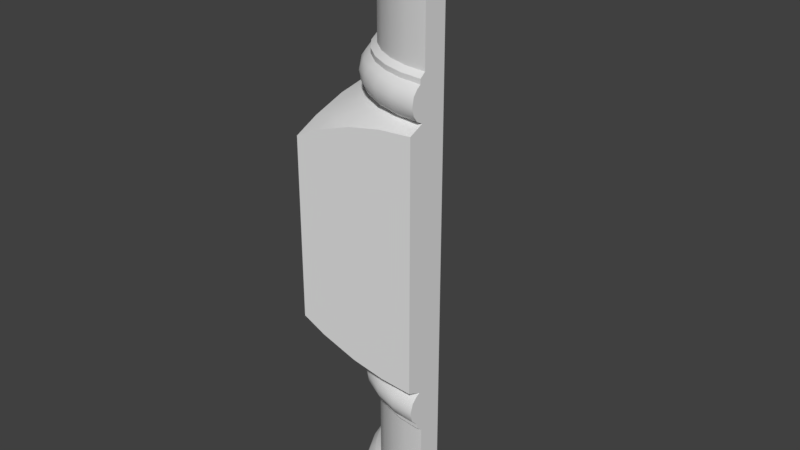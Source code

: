 # Source: OWP_6995.blend  (saved by Blender 2.78.0; exported with 4.5.12 LTS)
import bpy
from mathutils import Matrix  # noqa: F401  (used for matrix-valued properties, if any)

bpy.ops.wm.read_factory_settings(use_empty=True)
scene = bpy.context.scene
scene.name = 'Scene'

# ---- collections
col_collection_1 = bpy.data.collections.new('Collection 1'); scene.collection.children.link(col_collection_1)

# ---- world
world_world = bpy.data.worlds.new('World'); scene.world = world_world
world_world.color = (0.05088, 0.05088, 0.05088)
world_world.use_sun_shadow = False
world_world.sun_shadow_jitter_overblur = 0.0
world_world.cycles.sampling_method = 'MANUAL'

# ---- meshes
me_owp_6995_3dsolid = bpy.data.meshes.new('OWP 6995 3dsolid')
me_owp_6995_3dsolid.from_pydata([(1.756, 0.269, 0.003947), (2.125, 0.2505, 1e-06), (1.416, 0.3673, 0.004755), (2.125, 0.1414, 0.05948), (1.736, 0.1674, 0.07448), (1.724, 0.1024, 0.1671), (1.361, 0.281, 0.07448), (2.125, 0.05314, 0.1923), (1.719, 0.07901, 0.3249), (1.336, 0.2173, 0.1725), (2.125, 0.06918, 0.4276), (2.125, 0.03995, 0.3067), (1.73, 0.1361, 0.4734), (1.327, 0.1985, 0.3309), (2.125, 0.1407, 0.5178), (1.751, 0.2429, 0.5639), (1.348, 0.2559, 0.4785), (2.125, 0.2064, 0.563), (1.39, 0.3528, 0.5637), (1.058, 0.5304, 0.5637), (1.016, 0.4655, 0.5068), (0.7672, 0.7694, 0.5637), (0.5288, 1.06, 0.5637), (0.4407, 1.003, 0.4785), (0.6921, 0.6956, 0.4785), (0.3517, 1.392, 0.5637), (0.2425, 1.753, 0.5637), (0.1401, 1.733, 0.4796), (0.254, 1.353, 0.4785), (0.2064, 2.125, 0.563), (0.06918, 2.125, 0.4276), (0.1407, 2.125, 0.5178), (0.03995, 2.125, 0.3067), (0.07971, 1.719, 0.3324), (0.1983, 1.328, 0.3309), (0.05314, 2.125, 0.1923), (0.09964, 1.722, 0.174), (0.2181, 1.334, 0.1725), (0.1414, 2.125, 0.05948), (0.1674, 1.736, 0.07448), (0.2695, 1.739, 0.004598), (0.281, 1.361, 0.07448), (0.2505, 2.125, 1e-06), (0.3806, 1.384, 0.004754), (0.5587, 1.058, 0.004755), (0.4655, 1.016, 0.07448), (0.7997, 0.7736, 0.003377), (1.087, 0.5395, 0.004754), (1.003, 0.4407, 0.1028), (0.7138, 0.7138, 0.07448), (0.9773, 0.4091, 0.4087), (0.9669, 0.391, 0.2503), (0.6661, 0.6645, 0.1725), (0.6503, 0.6508, 0.3309), (0.391, 0.9669, 0.3309), (0.4091, 0.9773, 0.1725), (2.125, 0.2064, 0.6421), (1.751, 0.2433, 0.6421), (1.059, 0.5298, 0.6421), (1.391, 0.3525, 0.6421), (0.5298, 1.059, 0.6421), (0.7685, 0.7685, 0.6421), (0.2433, 1.751, 0.6421), (0.3525, 1.391, 0.6421), (0.2064, 2.125, 0.6421), (2.125, 0.3004, 0.7168), (1.769, 0.3354, 0.7168), (1.111, 0.608, 0.7168), (1.427, 0.4393, 0.7168), (0.608, 1.111, 0.7168), (0.8349, 0.8349, 0.7168), (0.3354, 1.769, 0.7168), (0.4393, 1.427, 0.7168), (0.3004, 2.125, 0.7168), (2.125, 0.3004, 2.102), (1.769, 0.3354, 2.102), (1.111, 0.608, 2.102), (1.427, 0.4393, 2.102), (0.608, 1.111, 2.102), (0.8349, 0.8349, 2.102), (0.3354, 1.769, 2.102), (0.4393, 1.427, 2.102), (0.3004, 2.125, 2.102), (2.125, 0.2064, 2.176), (1.751, 0.2433, 2.176), (1.059, 0.5298, 2.176), (1.391, 0.3525, 2.176), (0.5298, 1.059, 2.176), (0.7685, 0.7685, 2.176), (0.2433, 1.751, 2.176), (0.3525, 1.391, 2.176), (0.2064, 2.125, 2.176), (2.125, 0.201, 2.254), (1.752, 0.2428, 2.255), (1.06, 0.5288, 2.255), (1.392, 0.3517, 2.255), (0.5304, 1.058, 2.255), (0.7694, 0.7672, 2.255), (0.2431, 1.751, 2.254), (0.3528, 1.39, 2.255), (0.201, 2.125, 2.254), (2.125, 0.7113, 1e-06), (0.7113, 2.125, 1e-06), (1.769, 0.2826, 2.818), (2.125, 0.2499, 2.818), (1.41, 0.392, 2.818), (2.125, 0.0005002, 2.931), (1.025, 0.000473, 3.071), (1.582, 0.000473, 2.966), (0.4052, 0.0004571, 3.276), (0.6499, 0.1483, 3.113), (0.3174, 0.4659, 3.103), (0.8062, 0.792, 2.818), (1.1, 0.5533, 2.818), (0.000473, 0.000473, 3.47), (0.000276, 0.4119, 3.274), (0.001109, 0.9742, 3.083), (0.5913, 1.042, 2.818), (0.000473, 1.582, 2.966), (0.3962, 1.399, 2.818), (0.0004851, 2.125, 2.931), (0.2937, 1.713, 2.818), (0.2487, 2.125, 2.818), (2.125, 0.06918, 2.391), (1.733, 0.1401, 2.339), (1.353, 0.254, 2.34), (2.125, 0.03765, 2.547), (1.719, 0.07971, 2.486), (1.331, 0.2079, 2.449), (2.125, 0.08853, 2.698), (1.722, 0.09964, 2.644), (1.327, 0.1985, 2.568), (2.125, 0.1785, 2.784), (1.74, 0.1928, 2.77), (1.368, 0.3069, 2.77), (1.343, 0.2361, 2.681), (1.028, 0.4896, 2.77), (0.7298, 0.7352, 2.77), (0.4853, 1.034, 2.77), (0.304, 1.375, 2.77), (0.1978, 1.745, 2.774), (0.08853, 2.125, 2.698), (0.1785, 2.125, 2.784), (0.1024, 1.724, 2.651), (0.03765, 2.125, 2.547), (0.07901, 1.719, 2.493), (0.1983, 1.328, 2.568), (0.2361, 1.343, 2.681), (0.06918, 2.125, 2.391), (0.1361, 1.73, 2.345), (0.2181, 1.334, 2.41), (0.281, 1.361, 2.312), (0.4434, 0.9986, 2.34), (1.003, 0.4407, 2.34), (0.7138, 0.7138, 2.312), (0.9664, 0.3913, 2.568), (0.9724, 0.3997, 2.449), (0.9893, 0.4251, 2.681), (0.6661, 0.6645, 2.41), (0.6645, 0.6661, 2.646), (0.6505, 0.6505, 2.528), (0.4079, 0.9792, 2.646), (0.3913, 0.9663, 2.487), (2.125, 0.0004867, 7.069), (1.582, 0.000473, 7.034), (0.4052, 0.0004571, 6.724), (1.025, 0.000473, 6.929), (0.000473, 0.000473, 6.53), (0.0002762, 0.4119, 6.726), (0.001115, 0.974, 6.917), (0.000473, 2.125, 7.069), (0.000473, 1.582, 7.034), (0.2481, 2.125, 7.182), (0.1414, 2.125, 7.241), (0.2064, 2.125, 7.745), (0.1407, 2.125, 7.699), (0.07276, 2.125, 7.334), (0.06918, 2.125, 7.609), (0.03765, 2.125, 7.453), (0.2064, 2.125, 7.824), (0.3004, 2.125, 7.898), (0.3004, 2.125, 9.283), (0.7113, 2.125, 10.0), (0.2064, 2.125, 9.358), (0.2064, 2.125, 9.437), (0.1407, 2.125, 9.482), (0.1414, 2.125, 9.941), (0.06918, 2.125, 9.572), (0.05314, 2.125, 9.808), (0.03995, 2.125, 9.693), (0.2505, 2.125, 10.0), (2.125, 0.7113, 10.0), (2.125, 0.2505, 10.0), (2.125, 0.3004, 9.283), (2.125, 0.201, 9.436), (2.125, 0.2064, 9.358), (2.125, 0.1414, 9.941), (2.125, 0.06918, 9.572), (2.125, 0.05314, 9.808), (2.125, 0.03995, 9.693), (2.125, 0.3004, 7.898), (2.125, 0.2064, 7.824), (2.125, 0.2064, 7.745), (2.125, 0.1407, 7.699), (2.125, 0.1414, 7.241), (2.125, 0.06918, 7.609), (2.125, 0.07276, 7.334), (2.125, 0.03765, 7.453), (2.125, 0.2499, 7.182), (1.751, 0.2433, 9.437), (1.742, 0.1856, 9.474), (1.392, 0.3517, 9.436), (1.727, 0.1198, 9.557), (1.353, 0.254, 9.522), (1.719, 0.07971, 9.668), (1.331, 0.2079, 9.63), (1.722, 0.09964, 9.826), (1.327, 0.1985, 9.75), (1.736, 0.1674, 9.926), (1.739, 0.2695, 9.995), (1.368, 0.3069, 9.952), (1.343, 0.2361, 9.862), (1.408, 0.3932, 10.0), (1.028, 0.4895, 9.952), (0.7996, 0.7996, 10.0), (0.7298, 0.7351, 9.952), (1.084, 0.5665, 10.0), (0.5395, 1.086, 9.995), (0.4655, 1.016, 9.926), (0.3932, 1.408, 10.0), (0.3039, 1.375, 9.952), (0.1978, 1.745, 9.956), (0.2865, 1.76, 10.0), (0.1024, 1.724, 9.833), (0.07901, 1.719, 9.675), (0.2173, 1.336, 9.827), (0.1198, 1.727, 9.557), (0.1985, 1.327, 9.669), (0.1811, 1.741, 9.478), (0.2559, 1.348, 9.522), (0.3528, 1.39, 9.436), (0.2433, 1.751, 9.437), (0.5305, 1.058, 9.436), (0.4655, 1.016, 9.493), (0.7694, 0.7673, 9.436), (1.06, 0.5288, 9.436), (1.016, 0.4655, 9.493), (0.6955, 0.6922, 9.522), (0.9773, 0.4092, 9.827), (0.9669, 0.391, 9.669), (0.9893, 0.4251, 9.557), (0.6508, 0.6503, 9.669), (0.6794, 0.6794, 9.862), (0.6578, 0.6578, 9.788), (0.4079, 0.9792, 9.827), (0.3911, 0.9666, 9.709), (0.4092, 0.9773, 9.591), (1.751, 0.2433, 9.358), (1.391, 0.3525, 9.358), (1.059, 0.5298, 9.358), (0.7685, 0.7685, 9.358), (0.5298, 1.059, 9.358), (0.3525, 1.391, 9.358), (0.2433, 1.751, 9.358), (1.769, 0.3354, 9.283), (1.427, 0.4393, 9.283), (1.111, 0.608, 9.283), (0.8349, 0.8349, 9.283), (0.608, 1.111, 9.283), (0.4393, 1.427, 9.283), (0.3354, 1.769, 9.283), (1.769, 0.3354, 7.898), (1.427, 0.4393, 7.898), (1.111, 0.608, 7.898), (0.8349, 0.8349, 7.898), (0.608, 1.111, 7.898), (0.4393, 1.427, 7.898), (0.3354, 1.769, 7.898), (1.751, 0.2433, 7.824), (1.391, 0.3525, 7.824), (1.059, 0.5298, 7.824), (0.7685, 0.7685, 7.824), (0.5298, 1.059, 7.824), (0.3525, 1.391, 7.824), (0.2433, 1.751, 7.824), (1.751, 0.2429, 7.746), (1.39, 0.3528, 7.745), (1.058, 0.5304, 7.745), (0.7672, 0.7694, 7.745), (0.5288, 1.06, 7.745), (0.3517, 1.392, 7.745), (0.2425, 1.753, 7.745), (1.77, 0.2826, 7.182), (1.425, 0.3781, 7.18), (1.09, 0.5598, 7.183), (0.6499, 0.1483, 6.887), (0.5864, 1.052, 7.183), (0.8035, 0.7954, 7.182), (0.1966, 0.5873, 6.887), (0.294, 1.716, 7.183), (0.3961, 1.4, 7.182), (0.4092, 0.3532, 6.887), (1.745, 0.1978, 7.226), (1.724, 0.1024, 7.349), (1.361, 0.281, 7.256), (1.719, 0.07901, 7.507), (1.331, 0.2079, 7.393), (1.343, 0.2361, 7.319), (1.73, 0.1361, 7.655), (1.327, 0.1985, 7.513), (1.361, 0.281, 7.688), (1.343, 0.2361, 7.625), (1.016, 0.4655, 7.688), (0.4655, 1.016, 7.688), (0.6921, 0.6956, 7.66), (0.1401, 1.733, 7.661), (0.281, 1.361, 7.688), (0.07971, 1.719, 7.514), (0.1983, 1.328, 7.513), (0.2361, 1.343, 7.625), (0.09964, 1.722, 7.356), (0.2181, 1.334, 7.354), (0.1928, 1.74, 7.23), (0.3069, 1.368, 7.23), (0.4896, 1.028, 7.23), (0.7586, 0.7586, 7.208), (1.051, 0.5182, 7.208), (1.003, 0.4407, 7.284), (0.7138, 0.7138, 7.256), (0.9773, 0.4091, 7.59), (0.9669, 0.391, 7.432), (0.6661, 0.6645, 7.354), (0.6503, 0.6508, 7.513), (0.4079, 0.9792, 7.59), (0.3911, 0.9666, 7.472), (0.4092, 0.9773, 7.354)], [], [(4, 3, 5), (4, 5, 6), (4, 6, 2), (4, 2, 0), (4, 0, 3), (5, 7, 8), (5, 8, 9), (10, 8, 11), (8, 10, 12), (8, 12, 13), (14, 12, 10), (12, 14, 15), (12, 15, 16), (14, 17, 15), (18, 19, 20), (18, 20, 16), (18, 16, 15), (21, 22, 23), (21, 23, 24), (21, 24, 19), (25, 26, 27), (25, 27, 28), (25, 28, 22), (30, 27, 31), (32, 33, 30), (33, 34, 28), (33, 28, 27), (33, 27, 30), (36, 37, 34), (36, 34, 33), (36, 33, 35), (39, 38, 40), (39, 40, 41), (39, 41, 37), (39, 37, 36), (39, 36, 38), (38, 42, 40), (43, 44, 45), (43, 45, 41), (43, 41, 40), (46, 47, 48), (46, 48, 49), (46, 49, 44), (13, 12, 16), (13, 16, 50), (13, 50, 51), (7, 11, 8), (9, 8, 13), (9, 13, 51), (9, 51, 48), (3, 7, 5), (6, 5, 9), (6, 9, 48), (6, 48, 47), (6, 47, 2), (1, 3, 0), (51, 52, 48), (16, 20, 50), (19, 24, 20), (50, 20, 24), (50, 24, 53), (51, 50, 53), (51, 53, 52), (49, 48, 52), (49, 52, 45), (49, 45, 44), (24, 23, 54), (24, 54, 53), (53, 54, 55), (53, 55, 52), (52, 55, 45), (22, 28, 23), (23, 28, 34), (23, 34, 54), (54, 34, 37), (54, 37, 55), (41, 45, 55), (41, 55, 37), (31, 27, 26), (31, 26, 29), (35, 33, 32), (38, 36, 35), (56, 57, 17), (17, 57, 15), (58, 18, 59), (18, 58, 19), (60, 21, 61), (21, 60, 22), (62, 25, 63), (64, 29, 62), (29, 26, 62), (26, 25, 62), (25, 22, 63), (63, 22, 60), (21, 19, 61), (61, 19, 58), (18, 15, 59), (59, 15, 57), (65, 66, 56), (56, 66, 57), (67, 59, 68), (59, 67, 58), (69, 61, 70), (61, 69, 60), (71, 63, 72), (73, 64, 71), (64, 62, 71), (62, 63, 71), (63, 60, 72), (72, 60, 69), (61, 58, 70), (70, 58, 67), (59, 57, 68), (68, 57, 66), (74, 75, 65), (65, 75, 66), (76, 68, 77), (68, 76, 67), (78, 70, 79), (70, 78, 69), (80, 72, 81), (82, 73, 80), (73, 71, 80), (71, 72, 80), (72, 69, 81), (81, 69, 78), (70, 67, 79), (79, 67, 76), (68, 66, 77), (77, 66, 75), (83, 84, 74), (74, 84, 75), (85, 77, 86), (77, 85, 76), (87, 79, 88), (79, 87, 78), (89, 81, 90), (91, 82, 89), (82, 80, 89), (80, 81, 89), (81, 78, 90), (90, 78, 87), (79, 76, 88), (88, 76, 85), (77, 75, 86), (86, 75, 84), (92, 93, 83), (83, 93, 84), (94, 86, 95), (86, 94, 85), (96, 88, 97), (88, 96, 87), (98, 90, 99), (100, 91, 98), (91, 89, 98), (89, 90, 98), (90, 87, 99), (99, 87, 96), (88, 85, 97), (97, 85, 94), (86, 84, 95), (95, 84, 93), (1, 0, 101), (0, 2, 101), (2, 47, 101), (47, 46, 101), (101, 46, 102), (46, 44, 102), (44, 43, 102), (42, 102, 40), (40, 102, 43), (104, 106, 103), (107, 105, 108), (109, 110, 107), (110, 109, 111), (110, 111, 112), (110, 112, 113), (110, 113, 107), (109, 114, 111), (111, 115, 116), (111, 116, 117), (118, 119, 116), (120, 121, 118), (121, 120, 122), (118, 121, 119), (108, 105, 103), (108, 103, 106), (113, 105, 107), (111, 117, 112), (114, 115, 111), (116, 119, 117), (123, 124, 92), (124, 125, 95), (124, 95, 93), (124, 93, 92), (126, 127, 123), (127, 128, 125), (127, 125, 124), (127, 124, 123), (129, 130, 126), (130, 131, 127), (130, 127, 126), (132, 133, 129), (133, 134, 135), (133, 135, 130), (133, 130, 129), (132, 104, 133), (105, 134, 103), (134, 105, 136), (134, 133, 103), (112, 137, 113), (137, 112, 138), (137, 136, 113), (119, 139, 117), (139, 119, 140), (139, 138, 117), (119, 121, 140), (121, 122, 140), (141, 140, 142), (140, 141, 143), (140, 143, 139), (144, 143, 141), (143, 144, 145), (143, 145, 146), (143, 146, 147), (148, 145, 144), (145, 148, 149), (145, 149, 150), (145, 150, 146), (100, 149, 148), (149, 100, 98), (149, 98, 151), (149, 151, 150), (99, 96, 152), (99, 152, 151), (99, 151, 98), (97, 94, 153), (97, 153, 154), (97, 154, 96), (103, 133, 104), (113, 136, 105), (117, 138, 112), (131, 130, 135), (131, 135, 155), (128, 127, 131), (128, 131, 156), (128, 156, 153), (128, 153, 125), (125, 153, 94), (125, 94, 95), (135, 134, 157), (135, 157, 155), (156, 131, 155), (156, 155, 158), (156, 158, 153), (134, 136, 157), (157, 136, 159), (157, 159, 155), (155, 160, 158), (154, 153, 158), (154, 158, 152), (154, 152, 96), (136, 137, 159), (159, 137, 161), (155, 159, 160), (160, 159, 162), (160, 162, 158), (137, 138, 161), (161, 138, 147), (161, 147, 146), (159, 161, 162), (162, 161, 146), (162, 146, 150), (158, 162, 152), (151, 152, 150), (152, 162, 150), (143, 147, 139), (138, 139, 147), (142, 140, 122), (106, 163, 108), (163, 164, 108), (108, 164, 107), (165, 109, 166), (167, 114, 165), (114, 109, 165), (109, 107, 166), (166, 107, 164), (167, 168, 114), (114, 168, 115), (169, 115, 168), (115, 169, 116), (170, 120, 171), (120, 118, 171), (118, 116, 171), (171, 116, 169), (170, 172, 120), (120, 172, 122), (173, 174, 172), (174, 173, 175), (176, 177, 173), (178, 177, 176), (177, 175, 173), (179, 180, 174), (181, 182, 180), (183, 184, 181), (185, 186, 184), (189, 188, 187), (188, 186, 187), (187, 186, 185), (186, 190, 184), (184, 190, 181), (180, 182, 172), (180, 172, 174), (42, 73, 102), (73, 42, 29), (73, 29, 64), (31, 38, 30), (35, 32, 30), (35, 30, 38), (31, 29, 38), (73, 82, 102), (91, 100, 82), (142, 100, 141), (144, 141, 148), (148, 141, 100), (142, 122, 100), (182, 181, 190), (182, 102, 172), (172, 102, 122), (102, 82, 122), (38, 29, 42), (100, 122, 82), (191, 74, 101), (192, 193, 191), (193, 192, 194), (193, 194, 195), (194, 196, 197), (198, 199, 197), (198, 197, 196), (193, 200, 191), (201, 202, 200), (203, 204, 202), (207, 206, 205), (206, 204, 205), (205, 204, 203), (204, 208, 202), (104, 208, 106), (163, 106, 208), (132, 92, 104), (126, 123, 129), (123, 92, 129), (129, 92, 132), (83, 74, 92), (74, 65, 101), (56, 17, 65), (14, 3, 17), (11, 7, 10), (7, 3, 10), (10, 3, 14), (3, 1, 17), (17, 1, 65), (101, 65, 1), (92, 74, 104), (208, 104, 200), (208, 200, 202), (200, 104, 191), (191, 104, 74), (196, 194, 192), (209, 194, 210), (209, 210, 211), (197, 210, 194), (210, 197, 212), (210, 212, 213), (210, 213, 211), (199, 214, 197), (214, 215, 213), (214, 213, 212), (214, 212, 197), (216, 217, 214), (216, 214, 198), (218, 196, 219), (218, 219, 220), (218, 220, 221), (218, 221, 216), (218, 216, 196), (196, 192, 219), (222, 220, 219), (220, 222, 223), (224, 225, 226), (225, 224, 227), (225, 227, 228), (225, 223, 226), (229, 230, 227), (230, 229, 231), (229, 232, 231), (232, 190, 231), (231, 186, 233), (231, 233, 230), (233, 188, 234), (233, 234, 235), (187, 234, 189), (234, 187, 236), (234, 236, 237), (185, 238, 187), (238, 239, 236), (238, 236, 187), (185, 184, 238), (240, 242, 243), (240, 243, 239), (240, 239, 238), (240, 238, 241), (244, 245, 246), (244, 246, 247), (244, 247, 242), (226, 223, 222), (241, 238, 184), (198, 196, 216), (217, 216, 221), (217, 221, 248), (217, 248, 249), (199, 198, 214), (215, 214, 217), (215, 217, 249), (215, 249, 250), (215, 250, 213), (213, 246, 245), (213, 245, 211), (221, 220, 248), (249, 251, 247), (249, 247, 250), (246, 213, 250), (246, 250, 247), (220, 223, 248), (248, 223, 252), (248, 252, 253), (249, 248, 251), (247, 243, 242), (223, 225, 252), (252, 225, 254), (252, 254, 253), (248, 253, 251), (251, 253, 255), (251, 255, 256), (247, 251, 256), (247, 256, 243), (225, 228, 254), (227, 230, 228), (254, 228, 235), (253, 254, 255), (255, 254, 237), (255, 237, 256), (239, 243, 256), (233, 235, 230), (228, 230, 235), (234, 237, 235), (254, 235, 237), (236, 239, 237), (256, 237, 239), (186, 231, 190), (188, 233, 186), (189, 234, 188), (194, 209, 195), (195, 209, 257), (245, 258, 211), (258, 245, 259), (242, 260, 244), (260, 242, 261), (241, 262, 240), (184, 183, 241), (183, 263, 241), (263, 262, 241), (262, 261, 240), (240, 261, 242), (260, 259, 244), (244, 259, 245), (258, 257, 211), (211, 257, 209), (195, 257, 193), (193, 257, 264), (259, 265, 258), (265, 259, 266), (261, 267, 260), (267, 261, 268), (263, 269, 262), (183, 181, 263), (181, 270, 263), (270, 269, 263), (269, 268, 262), (262, 268, 261), (267, 266, 260), (260, 266, 259), (265, 264, 258), (258, 264, 257), (193, 264, 200), (200, 264, 271), (266, 272, 265), (272, 266, 273), (268, 274, 267), (274, 268, 275), (270, 276, 269), (181, 180, 270), (180, 277, 270), (277, 276, 270), (276, 275, 269), (269, 275, 268), (274, 273, 267), (267, 273, 266), (272, 271, 265), (265, 271, 264), (200, 271, 201), (201, 271, 278), (273, 279, 272), (279, 273, 280), (275, 281, 274), (281, 275, 282), (277, 283, 276), (180, 179, 277), (179, 284, 277), (284, 283, 277), (283, 282, 276), (276, 282, 275), (281, 280, 274), (274, 280, 273), (279, 278, 272), (272, 278, 271), (201, 278, 202), (202, 278, 285), (280, 286, 279), (286, 280, 287), (282, 288, 281), (288, 282, 289), (284, 290, 283), (179, 174, 284), (174, 291, 284), (291, 290, 284), (290, 289, 283), (283, 289, 282), (288, 287, 281), (281, 287, 280), (286, 285, 279), (279, 285, 278), (192, 191, 219), (182, 224, 191), (190, 232, 182), (232, 229, 182), (229, 227, 182), (227, 224, 182), (224, 226, 191), (226, 222, 191), (222, 219, 191), (102, 182, 101), (182, 191, 101), (164, 163, 292), (164, 292, 293), (164, 293, 166), (163, 208, 292), (294, 295, 166), (294, 166, 293), (296, 169, 298), (296, 298, 297), (299, 171, 300), (172, 170, 299), (171, 169, 300), (169, 168, 298), (167, 301, 168), (167, 165, 301), (301, 165, 295), (301, 295, 294), (301, 294, 297), (301, 297, 298), (301, 298, 168), (299, 170, 171), (169, 296, 300), (166, 295, 165), (292, 208, 302), (292, 302, 293), (302, 204, 303), (302, 303, 304), (302, 304, 293), (207, 303, 206), (303, 207, 305), (303, 305, 306), (303, 306, 307), (205, 305, 207), (305, 205, 308), (305, 308, 309), (203, 308, 205), (308, 203, 285), (308, 285, 310), (308, 310, 311), (203, 202, 285), (286, 287, 312), (286, 312, 310), (286, 310, 285), (288, 289, 313), (288, 313, 314), (288, 314, 287), (290, 291, 315), (290, 315, 316), (290, 316, 289), (177, 315, 175), (178, 317, 177), (317, 318, 319), (317, 319, 315), (317, 315, 177), (176, 320, 178), (320, 321, 318), (320, 318, 317), (320, 317, 178), (322, 323, 321), (322, 321, 320), (322, 320, 173), (173, 172, 322), (300, 323, 299), (323, 300, 324), (323, 322, 299), (297, 325, 296), (325, 297, 326), (325, 326, 327), (325, 327, 328), (325, 328, 324), (325, 324, 296), (297, 294, 326), (296, 324, 300), (299, 322, 172), (309, 308, 311), (309, 311, 329), (309, 329, 330), (306, 305, 309), (306, 309, 330), (306, 330, 327), (306, 327, 307), (204, 206, 303), (304, 303, 307), (304, 307, 327), (304, 327, 326), (304, 326, 293), (208, 204, 302), (311, 310, 329), (330, 331, 327), (294, 293, 326), (310, 312, 329), (287, 314, 312), (329, 312, 314), (329, 314, 332), (330, 329, 332), (330, 332, 331), (328, 327, 331), (328, 331, 324), (314, 333, 332), (332, 334, 335), (332, 335, 331), (331, 335, 324), (314, 313, 333), (289, 316, 313), (333, 313, 319), (333, 319, 318), (332, 333, 334), (334, 333, 318), (334, 318, 321), (334, 321, 335), (323, 324, 335), (323, 335, 321), (315, 319, 316), (313, 316, 319), (175, 315, 291), (175, 291, 174), (173, 320, 176)])
me_owp_6995_3dsolid.polygons.foreach_set('use_smooth', [True] * 668)
_uv = me_owp_6995_3dsolid.uv_layers.new(name='UVMap')
_uv.uv.foreach_set('vector', [0.779, 0.6708, 0.8036, 0.7001, 0.7708, 0.6745, 0.779, 0.6708, 0.7708, 0.6745, 0.7618, 0.6363, 0.779, 0.6708, 0.7618, 0.6363, 0.7735, 0.6341, 0.779, 0.6708, 0.7735, 0.6341, 0.7895, 0.665, 0.779, 0.6708, 0.7895, 0.665, 0.8036, 0.7001, 0.7022, 0.6658, 0.7049, 0.6363, 0.7179, 0.6643, 0.7022, 0.6658, 0.7179, 0.6643, 0.7025, 0.6994, 0.7284, 0.6376, 0.7179, 0.6643, 0.7163, 0.6353, 0.7179, 0.6643, 0.7284, 0.6376, 0.7327, 0.668, 0.7179, 0.6643, 0.7327, 0.668, 0.7183, 0.6985, 0.936, 0.005029, 0.9081, 0.03262, 0.928, 0.0, 0.9081, 0.03262, 0.936, 0.005029, 0.9198, 0.03864, 0.9081, 0.03262, 0.9198, 0.03864, 0.8911, 0.06801, 0.936, 0.005029, 0.9419, 0.009664, 0.9198, 0.03864, 0.9032, 0.07194, 0.8931, 0.1079, 0.884, 0.1063, 0.9032, 0.07194, 0.884, 0.1063, 0.8911, 0.06801, 0.9032, 0.07194, 0.8911, 0.06801, 0.9198, 0.03864, 0.8897, 0.1453, 0.8931, 0.1827, 0.8805, 0.1849, 0.8897, 0.1453, 0.8805, 0.1849, 0.8768, 0.1454, 0.8897, 0.1453, 0.8768, 0.1454, 0.8931, 0.1079, 0.9033, 0.2187, 0.9198, 0.2519, 0.9088, 0.2577, 0.9033, 0.2187, 0.9088, 0.2577, 0.8913, 0.2228, 0.9033, 0.2187, 0.8913, 0.2228, 0.8931, 0.1827, 0.928, 0.2905, 0.9088, 0.2577, 0.936, 0.2854, 0.7159, 0.9287, 0.7183, 0.895, 0.728, 0.9268, 0.7183, 0.895, 0.7181, 0.8574, 0.7328, 0.8557, 0.7183, 0.895, 0.7328, 0.8557, 0.733, 0.8922, 0.7183, 0.895, 0.733, 0.8922, 0.728, 0.9268, 0.7025, 0.8939, 0.7023, 0.8566, 0.7181, 0.8574, 0.7025, 0.8939, 0.7181, 0.8574, 0.7183, 0.895, 0.7025, 0.8939, 0.7183, 0.895, 0.7045, 0.9279, 0.779, 0.4492, 0.8036, 0.4198, 0.7884, 0.4562, 0.779, 0.4492, 0.7884, 0.4562, 0.7618, 0.4837, 0.779, 0.4492, 0.7618, 0.4837, 0.7524, 0.4811, 0.779, 0.4492, 0.7524, 0.4811, 0.7702, 0.4453, 0.779, 0.4492, 0.7702, 0.4453, 0.8036, 0.4198, 0.8036, 0.4198, 0.8128, 0.4275, 0.7884, 0.4562, 0.7722, 0.4891, 0.7624, 0.5248, 0.7511, 0.5211, 0.7722, 0.4891, 0.7511, 0.5211, 0.7618, 0.4837, 0.7722, 0.4891, 0.7618, 0.4837, 0.7884, 0.4562, 0.7596, 0.5619, 0.7631, 0.5987, 0.7476, 0.5997, 0.7596, 0.5619, 0.7476, 0.5997, 0.7475, 0.56, 0.7596, 0.5619, 0.7475, 0.56, 0.7624, 0.5248, 0.7183, 0.6985, 0.7327, 0.668, 0.733, 0.7016, 0.7183, 0.6985, 0.733, 0.7016, 0.7259, 0.7371, 0.7183, 0.6985, 0.7259, 0.7371, 0.7101, 0.7363, 0.7049, 0.6363, 0.7163, 0.6353, 0.7179, 0.6643, 0.7025, 0.6994, 0.7179, 0.6643, 0.7183, 0.6985, 0.7025, 0.6994, 0.7183, 0.6985, 0.7101, 0.7363, 0.7025, 0.6994, 0.7101, 0.7363, 0.6955, 0.7378, 0.8036, 0.7001, 0.7932, 0.7063, 0.7708, 0.6745, 0.7618, 0.6363, 0.7708, 0.6745, 0.7525, 0.639, 0.7618, 0.6363, 0.7525, 0.639, 0.7476, 0.5997, 0.7618, 0.6363, 0.7476, 0.5997, 0.7631, 0.5987, 0.7618, 0.6363, 0.7631, 0.5987, 0.7735, 0.6341, 0.8128, 0.6924, 0.8036, 0.7001, 0.7895, 0.665, 0.7101, 0.7363, 0.7023, 0.7765, 0.6955, 0.7378, 0.8911, 0.06801, 0.884, 0.1063, 0.8743, 0.1051, 0.8931, 0.1079, 0.8768, 0.1454, 0.884, 0.1063, 0.8743, 0.1051, 0.884, 0.1063, 0.8768, 0.1454, 0.7259, 0.7371, 0.7328, 0.7773, 0.7181, 0.7765, 0.7101, 0.7363, 0.7259, 0.7371, 0.7181, 0.7765, 0.7101, 0.7363, 0.7181, 0.7765, 0.7023, 0.7765, 0.7475, 0.56, 0.7476, 0.5997, 0.7378, 0.5601, 0.5976, 0.2599, 0.6068, 0.2569, 0.6068, 0.2979, 0.7475, 0.56, 0.7511, 0.5211, 0.7624, 0.5248, 0.7328, 0.7773, 0.7328, 0.8169, 0.718, 0.8174, 0.7328, 0.7773, 0.718, 0.8174, 0.7181, 0.7765, 0.7181, 0.7765, 0.718, 0.8174, 0.7023, 0.817, 0.7181, 0.7765, 0.7023, 0.817, 0.7023, 0.7765, 0.7378, 0.5601, 0.7415, 0.5199, 0.7511, 0.5211, 0.8931, 0.1827, 0.8913, 0.2228, 0.8805, 0.1849, 0.7328, 0.8169, 0.7328, 0.8557, 0.7181, 0.8574, 0.7328, 0.8169, 0.7181, 0.8574, 0.718, 0.8174, 0.718, 0.8174, 0.7181, 0.8574, 0.7023, 0.8566, 0.718, 0.8174, 0.7023, 0.8566, 0.7023, 0.817, 0.7618, 0.4837, 0.7511, 0.5211, 0.7415, 0.5199, 0.7618, 0.4837, 0.7415, 0.5199, 0.7524, 0.4811, 0.936, 0.2854, 0.9088, 0.2577, 0.9198, 0.2519, 0.936, 0.2854, 0.9198, 0.2519, 0.9419, 0.2808, 0.7045, 0.9279, 0.7183, 0.895, 0.7159, 0.9287, 0.8036, 0.4198, 0.7702, 0.4453, 0.7932, 0.4135, 0.8432, 0.7063, 0.843, 0.733, 0.8353, 0.7063, 0.8353, 0.7063, 0.843, 0.733, 0.8353, 0.733, 0.8428, 0.7993, 0.8351, 0.7646, 0.8429, 0.7644, 0.8351, 0.7646, 0.8428, 0.7993, 0.835, 0.7994, 0.8428, 0.8738, 0.835, 0.8363, 0.8428, 0.8362, 0.835, 0.8363, 0.8428, 0.8738, 0.835, 0.8739, 0.843, 0.9452, 0.8351, 0.9107, 0.8429, 0.9106, 0.8432, 0.9763, 0.8353, 0.9763, 0.843, 0.9452, 0.8353, 0.9763, 0.8352, 0.9454, 0.843, 0.9452, 0.8352, 0.9454, 0.8351, 0.9107, 0.843, 0.9452, 0.8351, 0.9107, 0.835, 0.8739, 0.8429, 0.9106, 0.8429, 0.9106, 0.835, 0.8739, 0.8428, 0.8738, 0.835, 0.8363, 0.835, 0.7994, 0.8428, 0.8362, 0.8428, 0.8362, 0.835, 0.7994, 0.8428, 0.7993, 0.8351, 0.7646, 0.8353, 0.733, 0.8429, 0.7644, 0.8429, 0.7644, 0.8353, 0.733, 0.843, 0.733, 0.9794, 0.4201, 0.9583, 0.4477, 0.9705, 0.4135, 0.9705, 0.4135, 0.9583, 0.4477, 0.9483, 0.4425, 0.933, 0.5134, 0.9319, 0.4757, 0.9426, 0.4792, 0.9319, 0.4757, 0.933, 0.5134, 0.9217, 0.5116, 0.933, 0.5846, 0.9183, 0.549, 0.9297, 0.549, 0.9183, 0.549, 0.933, 0.5846, 0.9217, 0.5864, 0.9583, 0.6503, 0.9319, 0.6224, 0.9426, 0.6188, 0.9794, 0.678, 0.9705, 0.6846, 0.9583, 0.6503, 0.9705, 0.6846, 0.9483, 0.6555, 0.9583, 0.6503, 0.9483, 0.6555, 0.9319, 0.6224, 0.9583, 0.6503, 0.9319, 0.6224, 0.9217, 0.5864, 0.9426, 0.6188, 0.9426, 0.6188, 0.9217, 0.5864, 0.933, 0.5846, 0.9183, 0.549, 0.9217, 0.5116, 0.9297, 0.549, 0.9297, 0.549, 0.9217, 0.5116, 0.933, 0.5134, 0.9319, 0.4757, 0.9483, 0.4425, 0.9426, 0.4792, 0.9426, 0.4792, 0.9483, 0.4425, 0.9583, 0.4477, 0.8743, 0.0, 0.8741, 0.02546, 0.7363, 9.461e-05, 0.7363, 9.461e-05, 0.8741, 0.02546, 0.7361, 0.02556, 0.8739, 0.08845, 0.736, 0.05542, 0.874, 0.05533, 0.736, 0.05542, 0.8739, 0.08845, 0.7359, 0.08854, 0.8739, 0.1593, 0.7359, 0.1236, 0.8739, 0.1236, 0.7359, 0.1236, 0.8739, 0.1593, 0.7359, 0.1594, 0.8741, 0.2272, 0.736, 0.1944, 0.874, 0.1943, 0.8743, 0.2568, 0.7363, 0.2569, 0.8741, 0.2272, 0.7363, 0.2569, 0.7361, 0.2273, 0.8741, 0.2272, 0.7361, 0.2273, 0.736, 0.1944, 0.8741, 0.2272, 0.736, 0.1944, 0.7359, 0.1594, 0.874, 0.1943, 0.874, 0.1943, 0.7359, 0.1594, 0.8739, 0.1593, 0.7359, 0.1236, 0.7359, 0.08854, 0.8739, 0.1236, 0.8739, 0.1236, 0.7359, 0.08854, 0.8739, 0.08845, 0.736, 0.05542, 0.7361, 0.02556, 0.874, 0.05533, 0.874, 0.05533, 0.7361, 0.02556, 0.8741, 0.02546, 0.9573, 0.9746, 0.935, 0.9456, 0.9661, 0.968, 0.9661, 0.968, 0.935, 0.9456, 0.9448, 0.9404, 0.9082, 0.8765, 0.9291, 0.9089, 0.9184, 0.9125, 0.9291, 0.9089, 0.9082, 0.8765, 0.9193, 0.8747, 0.9082, 0.8017, 0.9161, 0.8392, 0.9047, 0.8391, 0.9161, 0.8392, 0.9082, 0.8017, 0.9193, 0.8036, 0.935, 0.7326, 0.9291, 0.7694, 0.9184, 0.7658, 0.9573, 0.7035, 0.9661, 0.7102, 0.935, 0.7326, 0.9661, 0.7102, 0.9448, 0.7378, 0.935, 0.7326, 0.9448, 0.7378, 0.9291, 0.7694, 0.935, 0.7326, 0.9291, 0.7694, 0.9193, 0.8036, 0.9184, 0.7658, 0.9184, 0.7658, 0.9193, 0.8036, 0.9082, 0.8017, 0.9161, 0.8392, 0.9193, 0.8747, 0.9047, 0.8391, 0.9047, 0.8391, 0.9193, 0.8747, 0.9082, 0.8765, 0.9291, 0.9089, 0.9448, 0.9404, 0.9184, 0.9125, 0.9184, 0.9125, 0.9448, 0.9404, 0.935, 0.9456, 0.9876, 0.4135, 0.9874, 0.4406, 0.9798, 0.4139, 0.9798, 0.4139, 0.9874, 0.4406, 0.9796, 0.4407, 0.9872, 0.5068, 0.9795, 0.4721, 0.9873, 0.472, 0.9795, 0.4721, 0.9872, 0.5068, 0.9794, 0.5069, 0.9872, 0.5813, 0.9794, 0.5439, 0.9872, 0.5437, 0.9794, 0.5439, 0.9872, 0.5813, 0.9794, 0.5814, 0.9874, 0.6528, 0.9795, 0.6182, 0.9873, 0.6181, 0.9876, 0.6843, 0.9798, 0.6839, 0.9874, 0.6528, 0.9798, 0.6839, 0.9796, 0.6528, 0.9874, 0.6528, 0.9796, 0.6528, 0.9795, 0.6182, 0.9874, 0.6528, 0.9795, 0.6182, 0.9794, 0.5814, 0.9873, 0.6181, 0.9873, 0.6181, 0.9794, 0.5814, 0.9872, 0.5813, 0.9794, 0.5439, 0.9794, 0.5069, 0.9872, 0.5437, 0.9872, 0.5437, 0.9794, 0.5069, 0.9872, 0.5068, 0.9795, 0.4721, 0.9796, 0.4407, 0.9873, 0.472, 0.9873, 0.472, 0.9796, 0.4407, 0.9874, 0.4406, 0.8128, 0.6924, 0.7895, 0.665, 0.8433, 0.6598, 0.7895, 0.665, 0.7735, 0.6341, 0.8433, 0.6598, 0.7735, 0.6341, 0.7631, 0.5987, 0.8433, 0.6598, 0.7631, 0.5987, 0.7596, 0.5619, 0.8433, 0.6598, 0.8433, 0.6598, 0.7596, 0.5619, 0.8433, 0.46, 0.7596, 0.5619, 0.7624, 0.5248, 0.8433, 0.46, 0.7624, 0.5248, 0.7722, 0.4891, 0.8433, 0.46, 0.8128, 0.4275, 0.8433, 0.46, 0.7884, 0.4562, 0.7884, 0.4562, 0.8433, 0.46, 0.7722, 0.4891, 0.5186, 0.4537, 0.5198, 0.4268, 0.5532, 0.4569, 0.6294, 0.4233, 0.5886, 0.4675, 0.5731, 0.4259, 0.6941, 0.4183, 0.6675, 0.4366, 0.6294, 0.4233, 0.6675, 0.4366, 0.6941, 0.4183, 0.7013, 0.4676, 0.6675, 0.4366, 0.7013, 0.4676, 0.6493, 0.5062, 0.6675, 0.4366, 0.6493, 0.5062, 0.6194, 0.4831, 0.6675, 0.4366, 0.6194, 0.4831, 0.6294, 0.4233, 0.6941, 0.4183, 0.7378, 0.4135, 0.7013, 0.4676, 0.7013, 0.4676, 0.7356, 0.4582, 0.7344, 0.5173, 0.7013, 0.4676, 0.7344, 0.5173, 0.6715, 0.5304, 0.7353, 0.579, 0.6925, 0.565, 0.7344, 0.5173, 0.7378, 0.6325, 0.7043, 0.5954, 0.7353, 0.579, 0.7043, 0.5954, 0.7378, 0.6325, 0.7111, 0.6353, 0.7353, 0.579, 0.7043, 0.5954, 0.6925, 0.565, 0.5731, 0.4259, 0.5886, 0.4675, 0.5532, 0.4569, 0.5731, 0.4259, 0.5532, 0.4569, 0.5198, 0.4268, 0.6194, 0.4831, 0.5886, 0.4675, 0.6294, 0.4233, 0.7013, 0.4676, 0.6715, 0.5304, 0.6493, 0.5062, 0.7378, 0.4135, 0.7356, 0.4582, 0.7013, 0.4676, 0.7344, 0.5173, 0.6925, 0.565, 0.6715, 0.5304, 0.3572, 0.9258, 0.3377, 0.8932, 0.3706, 0.9166, 0.3377, 0.8932, 0.3201, 0.8583, 0.332, 0.8542, 0.3377, 0.8932, 0.332, 0.8542, 0.3487, 0.8873, 0.3377, 0.8932, 0.3487, 0.8873, 0.3706, 0.9166, 0.8199, 0.7063, 0.8136, 0.7355, 0.8043, 0.7087, 0.8136, 0.7355, 0.8098, 0.7701, 0.799, 0.7723, 0.8136, 0.7355, 0.799, 0.7723, 0.799, 0.7392, 0.8136, 0.7355, 0.799, 0.7392, 0.8043, 0.7087, 0.835, 0.7102, 0.8294, 0.7368, 0.8199, 0.7063, 0.8294, 0.7368, 0.8216, 0.7697, 0.8136, 0.7355, 0.8294, 0.7368, 0.8136, 0.7355, 0.8199, 0.7063, 0.6895, 0.6416, 0.6647, 0.6699, 0.6806, 0.6353, 0.6647, 0.6699, 0.6477, 0.7042, 0.6382, 0.701, 0.6647, 0.6699, 0.6382, 0.701, 0.6529, 0.6646, 0.6647, 0.6699, 0.6529, 0.6646, 0.6806, 0.6353, 0.6895, 0.6416, 0.6955, 0.6467, 0.6647, 0.6699, 0.6578, 0.7072, 0.6477, 0.7042, 0.6742, 0.6741, 0.6477, 0.7042, 0.6578, 0.7072, 0.6374, 0.7411, 0.6477, 0.7042, 0.6647, 0.6699, 0.6742, 0.6741, 0.6444, 0.7781, 0.634, 0.7795, 0.648, 0.7405, 0.634, 0.7795, 0.6444, 0.7781, 0.6376, 0.8179, 0.634, 0.7795, 0.6374, 0.7411, 0.648, 0.7405, 0.6574, 0.85, 0.6481, 0.8548, 0.6468, 0.811, 0.6481, 0.8548, 0.6574, 0.85, 0.6655, 0.8884, 0.6481, 0.8548, 0.6376, 0.8179, 0.6468, 0.811, 0.6574, 0.85, 0.6713, 0.8794, 0.6655, 0.8884, 0.6713, 0.8794, 0.6955, 0.9117, 0.6655, 0.8884, 0.6806, 0.9231, 0.6655, 0.8884, 0.6896, 0.9167, 0.6655, 0.8884, 0.6806, 0.9231, 0.6535, 0.8937, 0.6655, 0.8884, 0.6535, 0.8937, 0.6481, 0.8548, 0.8199, 1.0, 0.8301, 0.965, 0.835, 0.9967, 0.8301, 0.965, 0.8199, 1.0, 0.8144, 0.9662, 0.8301, 0.965, 0.8144, 0.9662, 0.8216, 0.9285, 0.8301, 0.965, 0.8216, 0.9285, 0.8329, 0.9272, 0.8043, 0.998, 0.8144, 0.9662, 0.8199, 1.0, 0.8144, 0.9662, 0.8043, 0.998, 0.7996, 0.9634, 0.8144, 0.9662, 0.7996, 0.9634, 0.8059, 0.9277, 0.8144, 0.9662, 0.8059, 0.9277, 0.8216, 0.9285, 0.3706, 0.6447, 0.337, 0.668, 0.3572, 0.6353, 0.337, 0.668, 0.3706, 0.6447, 0.3486, 0.6742, 0.337, 0.668, 0.3486, 0.6742, 0.3234, 0.7044, 0.337, 0.668, 0.3234, 0.7044, 0.3141, 0.7018, 0.3319, 0.7075, 0.3217, 0.7434, 0.3091, 0.7415, 0.3319, 0.7075, 0.3091, 0.7415, 0.3234, 0.7044, 0.3319, 0.7075, 0.3234, 0.7044, 0.3486, 0.6742, 0.3183, 0.7809, 0.3218, 0.8182, 0.3092, 0.8204, 0.3183, 0.7809, 0.3092, 0.8204, 0.3092, 0.7807, 0.3183, 0.7809, 0.3092, 0.7807, 0.3217, 0.7434, 0.6742, 0.6741, 0.6647, 0.6699, 0.6955, 0.6467, 0.648, 0.7405, 0.6374, 0.7411, 0.6578, 0.7072, 0.6468, 0.811, 0.6376, 0.8179, 0.6444, 0.7781, 0.8216, 0.7697, 0.8294, 0.7368, 0.8329, 0.7715, 0.8216, 0.7697, 0.8329, 0.7715, 0.8216, 0.8075, 0.8098, 0.7701, 0.8136, 0.7355, 0.8216, 0.7697, 0.8098, 0.7701, 0.8216, 0.7697, 0.8097, 0.8078, 0.8098, 0.7701, 0.8097, 0.8078, 0.7989, 0.809, 0.8098, 0.7701, 0.7989, 0.809, 0.799, 0.7723, 0.3201, 0.8583, 0.3092, 0.8204, 0.3218, 0.8182, 0.3201, 0.8583, 0.3218, 0.8182, 0.332, 0.8542, 0.6382, 0.701, 0.6477, 0.7042, 0.6274, 0.7393, 0.8329, 0.7715, 0.8328, 0.8087, 0.8216, 0.8075, 0.8097, 0.8078, 0.8216, 0.7697, 0.8216, 0.8075, 0.8097, 0.8078, 0.8216, 0.8075, 0.8058, 0.8477, 0.8097, 0.8078, 0.8058, 0.8477, 0.7989, 0.809, 0.6477, 0.7042, 0.6374, 0.7411, 0.6274, 0.7393, 0.6274, 0.7393, 0.6374, 0.7411, 0.6207, 0.7793, 0.8328, 0.8087, 0.8293, 0.8479, 0.8216, 0.8075, 0.8216, 0.8075, 0.8175, 0.8476, 0.8058, 0.8477, 0.3092, 0.7807, 0.3092, 0.8204, 0.2994, 0.7808, 0.3092, 0.7807, 0.2994, 0.7808, 0.3091, 0.7415, 0.3092, 0.7807, 0.3091, 0.7415, 0.3217, 0.7434, 0.6374, 0.7411, 0.634, 0.7795, 0.6207, 0.7793, 0.6207, 0.7793, 0.634, 0.7795, 0.6244, 0.8195, 0.8216, 0.8075, 0.8293, 0.8479, 0.8175, 0.8476, 0.8175, 0.8476, 0.8293, 0.8479, 0.8135, 0.8884, 0.8175, 0.8476, 0.8135, 0.8884, 0.8058, 0.8477, 0.634, 0.7795, 0.6376, 0.8179, 0.6244, 0.8195, 0.6244, 0.8195, 0.6376, 0.8179, 0.6383, 0.8573, 0.8293, 0.8884, 0.8329, 0.9272, 0.8216, 0.9285, 0.8293, 0.8479, 0.8293, 0.8884, 0.8135, 0.8884, 0.8135, 0.8884, 0.8293, 0.8884, 0.8216, 0.9285, 0.8135, 0.8884, 0.8216, 0.9285, 0.8059, 0.9277, 0.8058, 0.8477, 0.8135, 0.8884, 0.7989, 0.8876, 0.3234, 0.7044, 0.3091, 0.7415, 0.3141, 0.7018, 0.7989, 0.8876, 0.8135, 0.8884, 0.8059, 0.9277, 0.6535, 0.8937, 0.6383, 0.8573, 0.6481, 0.8548, 0.6376, 0.8179, 0.6481, 0.8548, 0.6383, 0.8573, 0.6896, 0.9167, 0.6655, 0.8884, 0.6955, 0.9117, 0.2994, 0.4133, 0.2994, 0.0, 0.3341, 0.4102, 0.2994, 0.0, 0.3341, 0.003766, 0.3341, 0.4102, 0.3341, 0.4102, 0.3341, 0.003766, 0.3696, 0.4, 0.4091, 0.03543, 0.4091, 0.3799, 0.3696, 0.01464, 0.4349, 0.05509, 0.4349, 0.3607, 0.4091, 0.03543, 0.4349, 0.3607, 0.4091, 0.3799, 0.4091, 0.03543, 0.4091, 0.3799, 0.3696, 0.4, 0.3696, 0.01464, 0.3696, 0.01464, 0.3696, 0.4, 0.3341, 0.003766, 0.4349, 0.05509, 0.4664, 0.03525, 0.4349, 0.3607, 0.4349, 0.3607, 0.4664, 0.03525, 0.4664, 0.3801, 0.5094, 0.01591, 0.4664, 0.3801, 0.4664, 0.03525, 0.4664, 0.3801, 0.5094, 0.01591, 0.5094, 0.3989, 0.5976, 0.0002496, 0.5976, 0.4135, 0.5559, 0.003918, 0.5976, 0.4135, 0.5559, 0.4103, 0.5559, 0.003918, 0.5559, 0.4103, 0.5094, 0.3989, 0.5559, 0.003918, 0.5559, 0.003918, 0.5094, 0.3989, 0.5094, 0.01591, 0.2994, 0.7061, 0.2819, 0.7174, 0.2994, 0.2928, 0.2994, 0.2928, 0.2819, 0.7174, 0.2819, 0.2815, 0.2895, 0.7233, 0.2849, 0.7736, 0.2819, 0.7174, 0.2849, 0.7736, 0.2895, 0.7233, 0.2895, 0.7691, 0.2943, 0.7326, 0.2945, 0.7601, 0.2895, 0.7233, 0.2968, 0.7445, 0.2945, 0.7601, 0.2943, 0.7326, 0.2945, 0.7601, 0.2895, 0.7691, 0.2895, 0.7233, 0.2849, 0.7815, 0.2783, 0.789, 0.2849, 0.7736, 0.2783, 0.9273, 0.2493, 0.9989, 0.2783, 0.789, 0.2849, 0.9348, 0.2849, 0.9427, 0.2783, 0.9273, 0.2895, 0.9472, 0.2895, 0.993, 0.2849, 0.9427, 0.2966, 0.9683, 0.2957, 0.9797, 0.2945, 0.9562, 0.2957, 0.9797, 0.2895, 0.993, 0.2945, 0.9562, 0.2945, 0.9562, 0.2895, 0.993, 0.2895, 0.9472, 0.2895, 0.993, 0.2818, 0.9989, 0.2849, 0.9427, 0.2849, 0.9427, 0.2818, 0.9989, 0.2783, 0.9273, 0.2783, 0.789, 0.2493, 0.9989, 0.2819, 0.7174, 0.2783, 0.789, 0.2819, 0.7174, 0.2849, 0.7736, 0.2818, 5.196e-10, 0.2783, 0.0716, 0.2493, 0.0, 0.2783, 0.0716, 0.2818, 5.196e-10, 0.2849, 0.05624, 0.2783, 0.0716, 0.2849, 0.05624, 0.2849, 0.06414, 0.2895, 0.05172, 0.2895, 0.005942, 0.2945, 0.04272, 0.2957, 0.01921, 0.2966, 0.03064, 0.2945, 0.04272, 0.2957, 0.01921, 0.2945, 0.04272, 0.2895, 0.005942, 0.2895, 0.05172, 0.2849, 0.05624, 0.2895, 0.005942, 0.2783, 0.0716, 0.2783, 0.2099, 0.2493, 0.0, 0.2849, 0.2174, 0.2853, 0.2252, 0.2783, 0.2099, 0.2868, 0.2781, 0.2853, 0.2252, 0.2932, 0.2695, 0.2968, 0.2544, 0.2932, 0.2695, 0.2945, 0.2388, 0.2945, 0.2388, 0.2932, 0.2695, 0.2853, 0.2252, 0.2868, 0.2781, 0.2819, 0.2815, 0.2853, 0.2252, 0.2493, 0.9989, 0.2783, 0.9273, 0.2818, 0.9989, 0.2493, 0.9989, 0.2493, 0.0, 0.2819, 0.7174, 0.2819, 0.7174, 0.2493, 0.0, 0.2819, 0.2815, 0.2493, 0.0, 0.2783, 0.2099, 0.2819, 0.2815, 0.2895, 0.005942, 0.2849, 0.05624, 0.2818, 5.196e-10, 0.2853, 0.2252, 0.2819, 0.2815, 0.2783, 0.2099, 0.05007, 0.9989, 0.02113, 0.2099, 0.05007, 7.082e-09, 0.01761, 0.9989, 0.02113, 0.9273, 0.05007, 0.9989, 0.02113, 0.9273, 0.01761, 0.9989, 0.01412, 0.9425, 0.02113, 0.9273, 0.01412, 0.9425, 0.01451, 0.9348, 0.01412, 0.9425, 0.009928, 0.993, 0.004839, 0.9562, 0.003709, 0.9797, 0.00278, 0.9683, 0.004839, 0.9562, 0.003709, 0.9797, 0.004839, 0.9562, 0.009928, 0.993, 0.02113, 0.9273, 0.02113, 0.789, 0.05007, 0.9989, 0.01451, 0.7815, 0.01451, 0.7736, 0.02113, 0.789, 0.009875, 0.7691, 0.009928, 0.7233, 0.01451, 0.7736, 0.002618, 0.7445, 0.005091, 0.7326, 0.004839, 0.7601, 0.005091, 0.7326, 0.009928, 0.7233, 0.004839, 0.7601, 0.004839, 0.7601, 0.009928, 0.7233, 0.009875, 0.7691, 0.009928, 0.7233, 0.01757, 0.7174, 0.01451, 0.7736, 0.01757, 0.2815, 0.01757, 0.7174, 9.976e-07, 0.2928, 0.0, 0.7061, 9.976e-07, 0.2928, 0.01757, 0.7174, 0.01254, 0.2781, 0.01412, 0.2252, 0.01757, 0.2815, 0.002618, 0.2544, 0.004839, 0.2388, 0.006203, 0.2695, 0.004839, 0.2388, 0.01412, 0.2252, 0.006203, 0.2695, 0.006203, 0.2695, 0.01412, 0.2252, 0.01254, 0.2781, 0.01451, 0.2174, 0.02113, 0.2099, 0.01412, 0.2252, 0.02113, 0.2099, 0.02113, 0.0716, 0.05007, 7.082e-09, 0.01451, 0.06414, 0.01451, 0.05624, 0.02113, 0.0716, 0.009875, 0.05172, 0.009927, 0.005942, 0.01451, 0.05624, 0.00278, 0.03064, 0.003709, 0.01921, 0.004839, 0.04272, 0.003709, 0.01921, 0.009927, 0.005942, 0.004839, 0.04272, 0.004839, 0.04272, 0.009927, 0.005942, 0.009875, 0.05172, 0.009927, 0.005942, 0.01761, 1.605e-08, 0.01451, 0.05624, 0.01451, 0.05624, 0.01761, 1.605e-08, 0.02113, 0.0716, 0.05007, 7.082e-09, 0.02113, 0.0716, 0.01761, 1.605e-08, 0.01412, 0.2252, 0.02113, 0.2099, 0.01757, 0.2815, 0.01757, 0.7174, 0.01757, 0.2815, 0.02113, 0.789, 0.01757, 0.7174, 0.02113, 0.789, 0.01451, 0.7736, 0.02113, 0.789, 0.01757, 0.2815, 0.05007, 0.9989, 0.05007, 0.9989, 0.01757, 0.2815, 0.02113, 0.2099, 0.009928, 0.993, 0.01412, 0.9425, 0.01761, 0.9989, 0.4163, 0.8872, 0.4383, 0.9165, 0.4106, 0.8906, 0.4163, 0.8872, 0.4106, 0.8906, 0.3997, 0.8542, 0.4249, 0.9258, 0.4106, 0.8906, 0.4383, 0.9165, 0.4106, 0.8906, 0.4249, 0.9258, 0.4024, 0.8941, 0.4106, 0.8906, 0.4024, 0.8941, 0.3877, 0.8583, 0.4106, 0.8906, 0.3877, 0.8583, 0.3997, 0.8542, 0.9827, 0.9969, 0.9854, 0.9679, 0.9947, 0.9946, 0.9854, 0.9679, 0.9892, 0.9332, 1.0, 0.931, 0.9854, 0.9679, 1.0, 0.931, 0.9964, 0.9652, 0.9854, 0.9679, 0.9964, 0.9652, 0.9947, 0.9946, 0.9696, 0.9666, 0.9773, 0.9337, 0.9854, 0.9679, 0.9696, 0.9666, 0.9854, 0.9679, 0.9713, 0.9959, 0.5567, 0.6708, 0.5811, 0.6415, 0.5661, 0.6778, 0.5567, 0.6708, 0.5661, 0.6778, 0.5426, 0.7066, 0.5567, 0.6708, 0.5426, 0.7066, 0.5331, 0.7034, 0.5567, 0.6708, 0.5331, 0.7034, 0.5477, 0.667, 0.5567, 0.6708, 0.5477, 0.667, 0.5811, 0.6415, 0.5811, 0.6415, 0.5904, 0.6492, 0.5661, 0.6778, 0.5526, 0.7099, 0.5426, 0.7066, 0.5661, 0.6778, 0.5426, 0.7066, 0.5526, 0.7099, 0.5322, 0.7436, 0.5393, 0.7816, 0.5288, 0.782, 0.5427, 0.745, 0.5288, 0.782, 0.5393, 0.7816, 0.5409, 0.8202, 0.5288, 0.782, 0.5409, 0.8202, 0.5289, 0.8205, 0.5288, 0.782, 0.5322, 0.7436, 0.5427, 0.745, 0.5526, 0.8533, 0.5429, 0.8573, 0.5409, 0.8202, 0.5429, 0.8573, 0.5526, 0.8533, 0.5603, 0.8909, 0.5526, 0.8533, 0.5687, 0.8857, 0.5603, 0.8909, 0.5687, 0.8857, 0.5904, 0.9141, 0.5603, 0.8909, 0.5603, 0.8909, 0.5811, 0.9218, 0.5483, 0.8962, 0.5603, 0.8909, 0.5483, 0.8962, 0.5429, 0.8573, 0.9686, 0.7383, 0.9708, 0.7044, 0.9843, 0.7372, 0.9686, 0.7383, 0.9843, 0.7372, 0.9693, 0.7754, 0.9943, 0.7053, 0.9843, 0.7372, 0.9822, 0.7035, 0.9843, 0.7372, 0.9943, 0.7053, 0.9961, 0.7392, 0.9843, 0.7372, 0.9961, 0.7392, 0.9851, 0.7749, 0.4324, 0.6404, 0.4099, 0.6705, 0.4246, 0.6353, 0.4099, 0.6705, 0.3874, 0.7035, 0.4021, 0.6672, 0.4099, 0.6705, 0.4021, 0.6672, 0.4246, 0.6353, 0.4324, 0.6404, 0.4383, 0.6451, 0.4099, 0.6705, 0.3994, 0.7075, 0.3893, 0.7435, 0.3803, 0.7418, 0.3994, 0.7075, 0.3803, 0.7418, 0.3874, 0.7035, 0.3994, 0.7075, 0.3874, 0.7035, 0.4099, 0.6705, 0.3994, 0.7075, 0.4099, 0.6705, 0.416, 0.6742, 0.3859, 0.7809, 0.3894, 0.8183, 0.3804, 0.8196, 0.3859, 0.7809, 0.3804, 0.8196, 0.3731, 0.781, 0.3859, 0.7809, 0.3731, 0.781, 0.3893, 0.7435, 0.5427, 0.745, 0.5322, 0.7436, 0.5526, 0.7099, 0.416, 0.6742, 0.4099, 0.6705, 0.4383, 0.6451, 0.5705, 0.6353, 0.5811, 0.6415, 0.5477, 0.667, 0.9773, 0.9337, 0.9696, 0.9666, 0.9661, 0.9318, 0.9773, 0.9337, 0.9661, 0.9318, 0.9696, 0.8952, 0.9773, 0.9337, 0.9696, 0.8952, 0.9854, 0.8959, 0.9827, 0.9969, 0.9713, 0.9959, 0.9854, 0.9679, 0.9892, 0.9332, 0.9854, 0.9679, 0.9773, 0.9337, 0.9892, 0.9332, 0.9773, 0.9337, 0.9854, 0.8959, 0.9892, 0.9332, 0.9854, 0.8959, 0.9966, 0.8947, 0.9892, 0.9332, 0.9966, 0.8947, 1.0, 0.931, 0.3877, 0.8583, 0.3804, 0.8196, 0.3894, 0.8183, 0.3877, 0.8583, 0.3894, 0.8183, 0.3997, 0.8542, 0.5331, 0.7034, 0.5426, 0.7066, 0.5192, 0.7415, 0.9854, 0.8959, 0.9853, 0.8558, 1.0, 0.8554, 0.9854, 0.8959, 1.0, 0.8554, 0.9966, 0.8947, 0.3804, 0.8196, 0.3877, 0.8583, 0.3737, 0.8206, 0.3804, 0.8196, 0.3737, 0.8206, 0.3731, 0.781, 0.5426, 0.7066, 0.5322, 0.7436, 0.5192, 0.7415, 0.5192, 0.7415, 0.5322, 0.7436, 0.5186, 0.7816, 0.9696, 0.8952, 0.9661, 0.8554, 0.9734, 0.8557, 0.9854, 0.8959, 0.9696, 0.8952, 0.9853, 0.8558, 0.3731, 0.781, 0.3803, 0.7418, 0.3893, 0.7435, 0.5322, 0.7436, 0.5288, 0.782, 0.5186, 0.7816, 0.5186, 0.7816, 0.5288, 0.782, 0.5192, 0.822, 0.9661, 0.8554, 0.9695, 0.815, 0.9734, 0.8557, 0.9696, 0.8952, 0.9734, 0.8557, 0.9853, 0.8558, 0.9853, 0.8558, 0.9734, 0.8557, 0.9812, 0.8149, 0.9853, 0.8558, 0.9812, 0.8149, 0.993, 0.8152, 1.0, 0.8554, 0.9853, 0.8558, 0.993, 0.8152, 0.3731, 0.781, 0.3706, 0.7406, 0.3803, 0.7418, 0.5288, 0.782, 0.5289, 0.8205, 0.5192, 0.822, 0.5409, 0.8202, 0.5429, 0.8573, 0.5289, 0.8205, 0.5192, 0.822, 0.5289, 0.8205, 0.5301, 0.8607, 0.9734, 0.8557, 0.9695, 0.815, 0.9812, 0.8149, 0.9812, 0.8149, 0.9695, 0.815, 0.9851, 0.7749, 0.9812, 0.8149, 0.9851, 0.7749, 0.993, 0.8152, 0.3874, 0.7035, 0.3803, 0.7418, 0.3706, 0.7406, 0.5483, 0.8962, 0.5301, 0.8607, 0.5429, 0.8573, 0.5289, 0.8205, 0.5429, 0.8573, 0.5301, 0.8607, 0.9843, 0.7372, 0.9851, 0.7749, 0.9693, 0.7754, 0.9695, 0.815, 0.9693, 0.7754, 0.9851, 0.7749, 0.9961, 0.7392, 0.9998, 0.7769, 0.9851, 0.7749, 0.993, 0.8152, 0.9851, 0.7749, 0.9998, 0.7769, 0.5811, 0.9218, 0.5603, 0.8909, 0.5904, 0.9141, 0.5705, 0.928, 0.5483, 0.8962, 0.5811, 0.9218, 0.9822, 0.7035, 0.9843, 0.7372, 0.9708, 0.7044, 0.5142, 0.6353, 0.5142, 0.6625, 0.5065, 0.6358, 0.5065, 0.6358, 0.5142, 0.6625, 0.5063, 0.6625, 0.5138, 0.7286, 0.5061, 0.6939, 0.5139, 0.6938, 0.5061, 0.6939, 0.5138, 0.7286, 0.506, 0.7288, 0.5138, 0.8031, 0.506, 0.7657, 0.5138, 0.7655, 0.506, 0.7657, 0.5138, 0.8031, 0.506, 0.8032, 0.5141, 0.8747, 0.5061, 0.84, 0.5139, 0.8399, 0.5142, 0.9057, 0.5063, 0.9057, 0.5141, 0.8747, 0.5063, 0.9057, 0.5062, 0.8747, 0.5141, 0.8747, 0.5062, 0.8747, 0.5061, 0.84, 0.5141, 0.8747, 0.5061, 0.84, 0.506, 0.8032, 0.5139, 0.8399, 0.5139, 0.8399, 0.506, 0.8032, 0.5138, 0.8031, 0.506, 0.7657, 0.506, 0.7288, 0.5138, 0.7655, 0.5138, 0.7655, 0.506, 0.7288, 0.5138, 0.7286, 0.5061, 0.6939, 0.5063, 0.6625, 0.5139, 0.6938, 0.5139, 0.6938, 0.5063, 0.6625, 0.5142, 0.6625, 0.8959, 0.9746, 0.8736, 0.9456, 0.9047, 0.968, 0.9047, 0.968, 0.8736, 0.9456, 0.8835, 0.9404, 0.8468, 0.8765, 0.8677, 0.9089, 0.857, 0.9125, 0.8677, 0.9089, 0.8468, 0.8765, 0.858, 0.8747, 0.8468, 0.8017, 0.8547, 0.8392, 0.8433, 0.8391, 0.8547, 0.8392, 0.8468, 0.8017, 0.858, 0.8036, 0.8736, 0.7326, 0.8677, 0.7694, 0.857, 0.7658, 0.8959, 0.7035, 0.9047, 0.7102, 0.8736, 0.7326, 0.9047, 0.7102, 0.8835, 0.7378, 0.8736, 0.7326, 0.8835, 0.7378, 0.8677, 0.7694, 0.8736, 0.7326, 0.8677, 0.7694, 0.858, 0.8036, 0.857, 0.7658, 0.857, 0.7658, 0.858, 0.8036, 0.8468, 0.8017, 0.8547, 0.8392, 0.858, 0.8747, 0.8433, 0.8391, 0.8433, 0.8391, 0.858, 0.8747, 0.8468, 0.8765, 0.8677, 0.9089, 0.8835, 0.9404, 0.857, 0.9125, 0.857, 0.9125, 0.8835, 0.9404, 0.8736, 0.9456, 0.7359, 0.0, 0.7357, 0.02546, 0.598, 9.458e-05, 0.598, 9.458e-05, 0.7357, 0.02546, 0.5978, 0.02556, 0.7355, 0.08845, 0.5977, 0.05542, 0.7356, 0.05533, 0.5977, 0.05542, 0.7355, 0.08845, 0.5976, 0.08854, 0.7355, 0.1593, 0.5976, 0.1236, 0.7355, 0.1236, 0.5976, 0.1236, 0.7355, 0.1593, 0.5976, 0.1594, 0.7357, 0.2272, 0.5977, 0.1944, 0.7356, 0.1943, 0.7359, 0.2568, 0.598, 0.2569, 0.7357, 0.2272, 0.598, 0.2569, 0.5978, 0.2273, 0.7357, 0.2272, 0.5978, 0.2273, 0.5977, 0.1944, 0.7357, 0.2272, 0.5977, 0.1944, 0.5976, 0.1594, 0.7356, 0.1943, 0.7356, 0.1943, 0.5976, 0.1594, 0.7355, 0.1593, 0.5976, 0.1236, 0.5976, 0.08854, 0.7355, 0.1236, 0.7355, 0.1236, 0.5976, 0.08854, 0.7355, 0.08845, 0.5977, 0.05542, 0.5978, 0.02556, 0.7356, 0.05533, 0.7356, 0.05533, 0.5978, 0.02556, 0.7357, 0.02546, 0.7989, 0.7129, 0.7778, 0.7405, 0.79, 0.7063, 0.79, 0.7063, 0.7778, 0.7405, 0.7678, 0.7353, 0.7524, 0.8062, 0.7514, 0.7684, 0.7621, 0.772, 0.7514, 0.7684, 0.7524, 0.8062, 0.7412, 0.8044, 0.7524, 0.8773, 0.7378, 0.8418, 0.7492, 0.8417, 0.7378, 0.8418, 0.7524, 0.8773, 0.7412, 0.8792, 0.7778, 0.9431, 0.7514, 0.9151, 0.7621, 0.9115, 0.7989, 0.9707, 0.79, 0.9774, 0.7778, 0.9431, 0.79, 0.9774, 0.7678, 0.9483, 0.7778, 0.9431, 0.7678, 0.9483, 0.7514, 0.9151, 0.7778, 0.9431, 0.7514, 0.9151, 0.7412, 0.8792, 0.7621, 0.9115, 0.7621, 0.9115, 0.7412, 0.8792, 0.7524, 0.8773, 0.7378, 0.8418, 0.7412, 0.8044, 0.7492, 0.8417, 0.7492, 0.8417, 0.7412, 0.8044, 0.7524, 0.8062, 0.7514, 0.7684, 0.7678, 0.7353, 0.7621, 0.772, 0.7621, 0.772, 0.7678, 0.7353, 0.7778, 0.7405, 0.9875, 0.0, 0.9873, 0.02677, 0.9796, 5.418e-06, 0.9796, 5.418e-06, 0.9873, 0.02677, 0.9795, 0.02673, 0.9871, 0.093, 0.9794, 0.0583, 0.9872, 0.05817, 0.9794, 0.0583, 0.9871, 0.093, 0.9793, 0.09314, 0.9871, 0.1675, 0.9793, 0.1301, 0.9871, 0.1299, 0.9793, 0.1301, 0.9871, 0.1675, 0.9793, 0.1676, 0.9873, 0.2389, 0.9794, 0.2044, 0.9872, 0.2043, 0.9875, 0.27, 0.9796, 0.27, 0.9873, 0.2389, 0.9796, 0.27, 0.9795, 0.2391, 0.9873, 0.2389, 0.9795, 0.2391, 0.9794, 0.2044, 0.9873, 0.2389, 0.9794, 0.2044, 0.9793, 0.1676, 0.9872, 0.2043, 0.9872, 0.2043, 0.9793, 0.1676, 0.9871, 0.1675, 0.9793, 0.1301, 0.9793, 0.09314, 0.9871, 0.1299, 0.9871, 0.1299, 0.9793, 0.09314, 0.9871, 0.093, 0.9794, 0.0583, 0.9795, 0.02673, 0.9872, 0.05817, 0.9872, 0.05817, 0.9795, 0.02673, 0.9873, 0.02677, 0.5904, 0.6492, 0.6207, 0.6818, 0.5661, 0.6778, 0.6207, 0.8816, 0.5393, 0.7816, 0.6207, 0.6818, 0.5904, 0.9141, 0.5687, 0.8857, 0.6207, 0.8816, 0.5687, 0.8857, 0.5526, 0.8533, 0.6207, 0.8816, 0.5526, 0.8533, 0.5409, 0.8202, 0.6207, 0.8816, 0.5409, 0.8202, 0.5393, 0.7816, 0.6207, 0.8816, 0.5393, 0.7816, 0.5427, 0.745, 0.6207, 0.6818, 0.5427, 0.745, 0.5526, 0.7099, 0.6207, 0.6818, 0.5526, 0.7099, 0.5661, 0.6778, 0.6207, 0.6818, 0.2493, 0.0, 0.2493, 0.9989, 0.05007, 7.082e-09, 0.2493, 0.9989, 0.05007, 0.9989, 0.05007, 7.082e-09, 0.3538, 0.6228, 0.3006, 0.6222, 0.3338, 0.5919, 0.3538, 0.6228, 0.3338, 0.5919, 0.3677, 0.5826, 0.3538, 0.6228, 0.3677, 0.5826, 0.4101, 0.6254, 0.3006, 0.6222, 0.2994, 0.5952, 0.3338, 0.5919, 0.401, 0.5649, 0.4481, 0.612, 0.4101, 0.6254, 0.401, 0.5649, 0.4101, 0.6254, 0.3677, 0.5826, 0.4526, 0.5172, 0.515, 0.5314, 0.4945, 0.5695, 0.4526, 0.5172, 0.4945, 0.5695, 0.4301, 0.542, 0.4849, 0.4531, 0.516, 0.4697, 0.4731, 0.4835, 0.4919, 0.4135, 0.5186, 0.4164, 0.4849, 0.4531, 0.516, 0.4697, 0.515, 0.5314, 0.4731, 0.4835, 0.515, 0.5314, 0.5163, 0.5905, 0.4945, 0.5695, 0.5186, 0.6353, 0.4726, 0.5922, 0.5163, 0.5905, 0.5186, 0.6353, 0.4748, 0.6304, 0.4726, 0.5922, 0.4726, 0.5922, 0.4748, 0.6304, 0.4481, 0.612, 0.4726, 0.5922, 0.4481, 0.612, 0.401, 0.5649, 0.4726, 0.5922, 0.401, 0.5649, 0.4301, 0.542, 0.4726, 0.5922, 0.4301, 0.542, 0.4945, 0.5695, 0.4726, 0.5922, 0.4945, 0.5695, 0.5163, 0.5905, 0.4849, 0.4531, 0.5186, 0.4164, 0.516, 0.4697, 0.515, 0.5314, 0.4526, 0.5172, 0.4731, 0.4835, 0.4101, 0.6254, 0.4481, 0.612, 0.4748, 0.6304, 0.8969, 0.6636, 0.9183, 0.691, 0.8882, 0.6679, 0.8969, 0.6636, 0.8882, 0.6679, 0.8805, 0.6325, 0.8882, 0.6679, 0.9091, 0.6987, 0.8763, 0.6731, 0.8882, 0.6679, 0.8763, 0.6731, 0.8673, 0.6349, 0.8882, 0.6679, 0.8673, 0.6349, 0.8805, 0.6325, 0.9594, 0.0, 0.9487, 0.03063, 0.9475, 0.002669, 0.9487, 0.03063, 0.9594, 0.0, 0.9644, 0.02918, 0.9487, 0.03063, 0.9644, 0.02918, 0.9529, 0.06385, 0.9487, 0.03063, 0.9529, 0.06385, 0.9456, 0.06525, 0.975, 0.002452, 0.9644, 0.02918, 0.9594, 0.0, 0.9644, 0.02918, 0.975, 0.002452, 0.9793, 0.03288, 0.9644, 0.02918, 0.9793, 0.03288, 0.9648, 0.06342, 0.5, 0.6404, 0.4722, 0.668, 0.4921, 0.6353, 0.4722, 0.668, 0.5, 0.6404, 0.4838, 0.674, 0.4722, 0.668, 0.4838, 0.674, 0.4587, 0.7042, 0.4722, 0.668, 0.4587, 0.7042, 0.4522, 0.7024, 0.5, 0.6404, 0.506, 0.645, 0.4838, 0.674, 0.4673, 0.7073, 0.4572, 0.7432, 0.4481, 0.7416, 0.4673, 0.7073, 0.4481, 0.7416, 0.4587, 0.7042, 0.4673, 0.7073, 0.4587, 0.7042, 0.4838, 0.674, 0.4538, 0.7806, 0.4572, 0.818, 0.4481, 0.8194, 0.4538, 0.7806, 0.4481, 0.8194, 0.4409, 0.7807, 0.4538, 0.7806, 0.4409, 0.7807, 0.4572, 0.7432, 0.4674, 0.854, 0.4839, 0.8872, 0.4729, 0.8931, 0.4674, 0.854, 0.4729, 0.8931, 0.4587, 0.8568, 0.4674, 0.854, 0.4587, 0.8568, 0.4572, 0.818, 0.4921, 0.9258, 0.4729, 0.8931, 0.5, 0.9208, 0.9586, 0.2937, 0.9646, 0.2599, 0.9742, 0.2917, 0.9646, 0.2599, 0.9644, 0.2222, 0.9756, 0.221, 0.9646, 0.2599, 0.9756, 0.221, 0.9793, 0.2571, 0.9646, 0.2599, 0.9793, 0.2571, 0.9742, 0.2917, 0.9467, 0.2915, 0.9488, 0.2588, 0.9586, 0.2937, 0.9488, 0.2588, 0.9486, 0.2214, 0.9644, 0.2222, 0.9488, 0.2588, 0.9644, 0.2222, 0.9646, 0.2599, 0.9488, 0.2588, 0.9646, 0.2599, 0.9586, 0.2937, 0.8875, 0.4493, 0.8704, 0.4836, 0.858, 0.4797, 0.8875, 0.4493, 0.858, 0.4797, 0.8759, 0.4439, 0.8875, 0.4493, 0.8759, 0.4439, 0.9092, 0.4184, 0.9092, 0.4184, 0.9183, 0.426, 0.8875, 0.4493, 0.8801, 0.4877, 0.8704, 0.4836, 0.8942, 0.4582, 0.8704, 0.4836, 0.8801, 0.4877, 0.86, 0.5206, 0.8704, 0.4836, 0.8875, 0.4493, 0.8942, 0.4582, 0.867, 0.5592, 0.8607, 0.5586, 0.8696, 0.5257, 0.8607, 0.5586, 0.867, 0.5592, 0.8641, 0.5963, 0.8607, 0.5586, 0.8641, 0.5963, 0.8532, 0.5983, 0.8607, 0.5586, 0.8532, 0.5983, 0.8531, 0.5586, 0.8607, 0.5586, 0.8531, 0.5586, 0.86, 0.5206, 0.8607, 0.5586, 0.86, 0.5206, 0.8696, 0.5257, 0.867, 0.5592, 0.8703, 0.5961, 0.8641, 0.5963, 0.8696, 0.5257, 0.86, 0.5206, 0.8801, 0.4877, 0.8942, 0.4582, 0.8875, 0.4493, 0.9183, 0.426, 0.9648, 0.06342, 0.9793, 0.03288, 0.976, 0.06531, 0.9648, 0.06342, 0.976, 0.06531, 0.9724, 0.102, 0.9648, 0.06342, 0.9724, 0.102, 0.9566, 0.1012, 0.9529, 0.06385, 0.9644, 0.02918, 0.9648, 0.06342, 0.9529, 0.06385, 0.9648, 0.06342, 0.9566, 0.1012, 0.9529, 0.06385, 0.9566, 0.1012, 0.9419, 0.1027, 0.9529, 0.06385, 0.9419, 0.1027, 0.9456, 0.06525, 0.9091, 0.6987, 0.9014, 0.7035, 0.8763, 0.6731, 0.8673, 0.6349, 0.8763, 0.6731, 0.8609, 0.6367, 0.8673, 0.6349, 0.8609, 0.6367, 0.8532, 0.5983, 0.8673, 0.6349, 0.8532, 0.5983, 0.8641, 0.5963, 0.8673, 0.6349, 0.8641, 0.5963, 0.8805, 0.6325, 0.9183, 0.691, 0.9091, 0.6987, 0.8882, 0.6679, 0.4522, 0.7024, 0.4587, 0.7042, 0.4383, 0.7404, 0.9566, 0.1012, 0.9487, 0.1414, 0.9419, 0.1027, 0.8703, 0.5961, 0.8805, 0.6325, 0.8641, 0.5963, 0.4587, 0.7042, 0.4481, 0.7416, 0.4383, 0.7404, 0.4572, 0.7432, 0.4409, 0.7807, 0.4481, 0.7416, 0.4383, 0.7404, 0.4481, 0.7416, 0.4409, 0.7807, 0.9724, 0.102, 0.9792, 0.1422, 0.9645, 0.1414, 0.9566, 0.1012, 0.9724, 0.102, 0.9645, 0.1414, 0.9566, 0.1012, 0.9645, 0.1414, 0.9487, 0.1414, 0.8531, 0.5586, 0.8532, 0.5983, 0.8433, 0.5587, 0.5976, 0.3015, 0.6066, 0.2979, 0.6066, 0.3389, 0.9792, 0.1422, 0.9722, 0.1821, 0.9645, 0.1414, 0.9645, 0.1414, 0.9604, 0.1822, 0.9486, 0.1818, 0.9645, 0.1414, 0.9486, 0.1818, 0.9487, 0.1414, 0.8433, 0.5587, 0.847, 0.5184, 0.86, 0.5206, 0.4409, 0.7807, 0.4481, 0.8194, 0.4384, 0.8209, 0.4572, 0.818, 0.4587, 0.8568, 0.4481, 0.8194, 0.4384, 0.8209, 0.4481, 0.8194, 0.4522, 0.8587, 0.9722, 0.1821, 0.9756, 0.221, 0.9644, 0.2222, 0.9645, 0.1414, 0.9722, 0.1821, 0.9604, 0.1822, 0.9604, 0.1822, 0.9722, 0.1821, 0.9644, 0.2222, 0.9604, 0.1822, 0.9644, 0.2222, 0.9486, 0.2214, 0.9604, 0.1822, 0.9486, 0.2214, 0.9486, 0.1818, 0.8704, 0.4836, 0.86, 0.5206, 0.847, 0.5184, 0.8704, 0.4836, 0.847, 0.5184, 0.858, 0.4797, 0.4729, 0.8931, 0.4522, 0.8587, 0.4587, 0.8568, 0.4481, 0.8194, 0.4587, 0.8568, 0.4522, 0.8587, 0.5, 0.9208, 0.4729, 0.8931, 0.4839, 0.8872, 0.5, 0.9208, 0.4839, 0.8872, 0.506, 0.9161, 0.9092, 0.4184, 0.8759, 0.4439, 0.9015, 0.4135])
me_owp_6995_3dsolid.materials.append(None)
me_owp_6995_3dsolid.use_remesh_preserve_volume = False
me_owp_6995_3dsolid.use_remesh_preserve_attributes = False
me_owp_6995_3dsolid.use_mirror_vertex_groups = False
me_owp_6995_3dsolid.update()

# ---- objects
ob_owp_6995 = bpy.data.objects.new('OWP 6995', me_owp_6995_3dsolid)

# ---- transforms, parenting, visibility, modifiers, constraints
ob_owp_6995.location = (0.0, 0.0, 0.0)
ob_owp_6995.scale = (0.0254, 0.0254, 0.0254)
ob_owp_6995.display_type = 'WIRE'
ob_owp_6995.lineart.crease_threshold = 0.0
_m = ob_owp_6995.modifiers.new('EdgeSplit', 'EDGE_SPLIT')

# ---- collection membership
col_collection_1.objects.link(ob_owp_6995)

# ---- scene / render settings (as saved in the file)
scene.frame_start = 1; scene.frame_end = 250; scene.frame_set(1)
scene.render.engine = 'CYCLES'
scene.render.resolution_percentage = 50
scene.render.dither_intensity = 0.0
scene.cycles.use_denoising = False
scene.cycles.samples = 128
scene.cycles.sampling_pattern = 'TABULATED_SOBOL'
scene.cycles.light_sampling_threshold = 0.0
scene.cycles.use_adaptive_sampling = False
scene.cycles.use_light_tree = False
scene.cycles.caustics_reflective = False
scene.cycles.caustics_refractive = False
scene.cycles.blur_glossy = 0.0
scene.cycles.max_bounces = 6
scene.cycles.sample_clamp_direct = 1.0
scene.cycles.sample_clamp_indirect = 1.0
scene.view_settings.view_transform = 'Standard'
bpy.context.view_layer.update()

# ---- added for rendering (the .blend has no active camera and no usable light): camera, sun
cam_auto = bpy.data.cameras.new('AutoCamera')
cam_auto.lens = 50.0
cam_auto.sensor_width = 36.0
cam_auto.clip_end = 1000.0
ob_auto_camera = bpy.data.objects.new('AutoCamera', cam_auto)
scene.collection.objects.link(ob_auto_camera)
ob_auto_camera.location = (0.272388, -0.267469, 0.323312)
ob_auto_camera.rotation_euler = (1.09748, -7.21219e-08, 0.694738)
scene.camera = ob_auto_camera
light_auto_sun = bpy.data.lights.new('AutoSun', 'SUN')
light_auto_sun.energy = 3.0
light_auto_sun.angle = 0.0523599
ob_auto_sun = bpy.data.objects.new('AutoSun', light_auto_sun)
scene.collection.objects.link(ob_auto_sun)
ob_auto_sun.rotation_euler = (0.872665, 0.174533, 0.523599)
bpy.context.view_layer.update()
